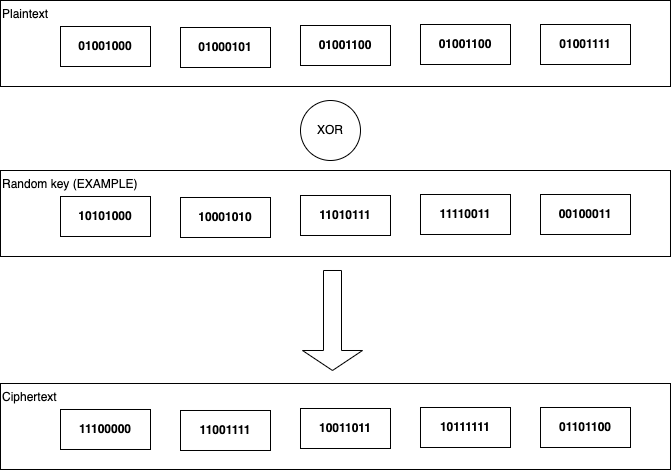

The diagram above was exported from draw.io. Its source (the exported page's mxGraphModel, read from the mxfile embedded in the PNG):
<mxGraphModel dx="1146" dy="546" grid="1" gridSize="10" guides="1" tooltips="1" connect="1" arrows="1" fold="1" page="1" pageScale="1" pageWidth="1169" pageHeight="827" math="0" shadow="0">
  <root>
    <mxCell id="0" />
    <mxCell id="1" parent="0" />
    <mxCell id="73" value="Plaintext" style="rounded=0;whiteSpace=wrap;html=1;align=left;verticalAlign=top;" parent="1" vertex="1">
      <mxGeometry x="150" y="90" width="670" height="86" as="geometry" />
    </mxCell>
    <mxCell id="74" value="&lt;b&gt;01001000&lt;/b&gt;" style="rounded=0;whiteSpace=wrap;html=1;" parent="1" vertex="1">
      <mxGeometry x="210" y="116" width="90" height="40" as="geometry" />
    </mxCell>
    <mxCell id="75" value="&lt;b&gt;01000101&lt;/b&gt;" style="rounded=0;whiteSpace=wrap;html=1;" parent="1" vertex="1">
      <mxGeometry x="330" y="117" width="90" height="40" as="geometry" />
    </mxCell>
    <mxCell id="76" value="&lt;b&gt;01001100&lt;/b&gt;" style="rounded=0;whiteSpace=wrap;html=1;" parent="1" vertex="1">
      <mxGeometry x="450" y="115" width="90" height="40" as="geometry" />
    </mxCell>
    <mxCell id="77" value="&lt;b&gt;01001100&lt;/b&gt;" style="rounded=0;whiteSpace=wrap;html=1;" parent="1" vertex="1">
      <mxGeometry x="570" y="114" width="90" height="40" as="geometry" />
    </mxCell>
    <mxCell id="78" value="&lt;b&gt;01001111&lt;/b&gt;" style="rounded=0;whiteSpace=wrap;html=1;" parent="1" vertex="1">
      <mxGeometry x="690" y="114" width="90" height="40" as="geometry" />
    </mxCell>
    <mxCell id="79" value="Random key (EXAMPLE)" style="rounded=0;whiteSpace=wrap;html=1;align=left;verticalAlign=top;" vertex="1" parent="1">
      <mxGeometry x="150" y="260" width="670" height="86" as="geometry" />
    </mxCell>
    <mxCell id="80" value="&lt;b&gt;10101000&lt;/b&gt;&lt;b&gt;&lt;br&gt;&lt;/b&gt;" style="rounded=0;whiteSpace=wrap;html=1;" vertex="1" parent="1">
      <mxGeometry x="210" y="286" width="90" height="40" as="geometry" />
    </mxCell>
    <mxCell id="81" value="&lt;b style=&quot;border-color: var(--border-color);&quot;&gt;10001010&lt;br&gt;&lt;/b&gt;" style="rounded=0;whiteSpace=wrap;html=1;" vertex="1" parent="1">
      <mxGeometry x="330" y="287" width="90" height="40" as="geometry" />
    </mxCell>
    <mxCell id="82" value="&lt;b style=&quot;border-color: var(--border-color);&quot;&gt;11010111&lt;br&gt;&lt;/b&gt;" style="rounded=0;whiteSpace=wrap;html=1;" vertex="1" parent="1">
      <mxGeometry x="450" y="285" width="90" height="40" as="geometry" />
    </mxCell>
    <mxCell id="83" value="&lt;b style=&quot;border-color: var(--border-color);&quot;&gt;11110011&lt;br&gt;&lt;/b&gt;" style="rounded=0;whiteSpace=wrap;html=1;" vertex="1" parent="1">
      <mxGeometry x="570" y="284" width="90" height="40" as="geometry" />
    </mxCell>
    <mxCell id="84" value="&lt;b&gt;00100011&lt;/b&gt;&lt;b&gt;&lt;br&gt;&lt;/b&gt;" style="rounded=0;whiteSpace=wrap;html=1;" vertex="1" parent="1">
      <mxGeometry x="690" y="284" width="90" height="40" as="geometry" />
    </mxCell>
    <mxCell id="86" value="Ciphertext" style="rounded=0;whiteSpace=wrap;html=1;align=left;verticalAlign=top;" vertex="1" parent="1">
      <mxGeometry x="150" y="473" width="670" height="86" as="geometry" />
    </mxCell>
    <mxCell id="87" value="&lt;b&gt;11100000&lt;/b&gt;" style="rounded=0;whiteSpace=wrap;html=1;" vertex="1" parent="1">
      <mxGeometry x="210" y="499" width="90" height="40" as="geometry" />
    </mxCell>
    <mxCell id="88" value="&lt;b style=&quot;border-color: var(--border-color);&quot;&gt;11001111&lt;/b&gt;" style="rounded=0;whiteSpace=wrap;html=1;" vertex="1" parent="1">
      <mxGeometry x="330" y="500" width="90" height="40" as="geometry" />
    </mxCell>
    <mxCell id="89" value="&lt;b style=&quot;border-color: var(--border-color);&quot;&gt;10011011&lt;/b&gt;" style="rounded=0;whiteSpace=wrap;html=1;" vertex="1" parent="1">
      <mxGeometry x="450" y="498" width="90" height="40" as="geometry" />
    </mxCell>
    <mxCell id="90" value="&lt;b&gt;10111111&lt;/b&gt;" style="rounded=0;whiteSpace=wrap;html=1;" vertex="1" parent="1">
      <mxGeometry x="570" y="497" width="90" height="40" as="geometry" />
    </mxCell>
    <mxCell id="91" value="&lt;b&gt;01101100&lt;/b&gt;" style="rounded=0;whiteSpace=wrap;html=1;" vertex="1" parent="1">
      <mxGeometry x="690" y="497" width="90" height="40" as="geometry" />
    </mxCell>
    <mxCell id="92" value="" style="shape=singleArrow;direction=south;whiteSpace=wrap;html=1;" vertex="1" parent="1">
      <mxGeometry x="452" y="360" width="60" height="100" as="geometry" />
    </mxCell>
    <mxCell id="93" value="XOR" style="ellipse;whiteSpace=wrap;html=1;aspect=fixed;" vertex="1" parent="1">
      <mxGeometry x="450" y="190" width="60" height="60" as="geometry" />
    </mxCell>
  </root>
</mxGraphModel>